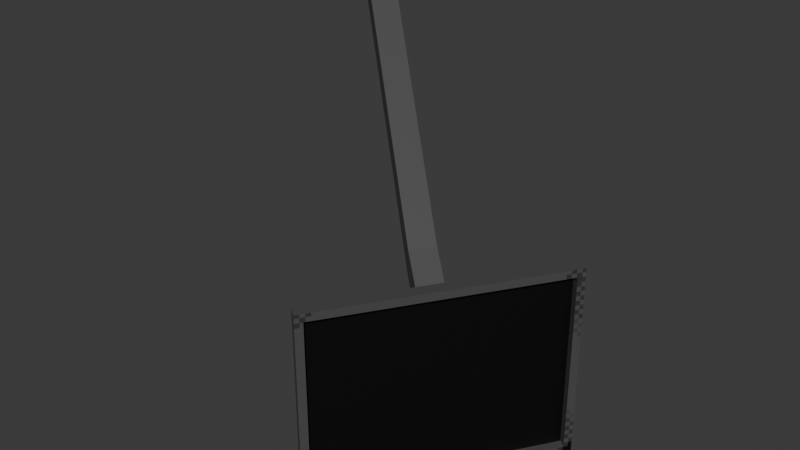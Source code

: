 # Source: monitor.blend  (saved by Blender 5.0.119; exported with 4.5.12 LTS)
import bpy
from mathutils import Matrix  # noqa: F401  (used for matrix-valued properties, if any)

bpy.ops.wm.read_factory_settings(use_empty=True)
scene = bpy.context.scene
scene.name = 'Scene'

# ---- collections
col_collection = bpy.data.collections.new('Collection'); scene.collection.children.link(col_collection)

# ---- images (referenced by path relative to the original .blend; pixels are not part of the script)
import os
ASSET_DIR = os.environ.get("B2B_ASSET_DIR", "")  # directory of the original .blend (textures are referenced by path, not embedded)
HERE = os.path.dirname(os.path.abspath(__file__))  # packed textures are extracted next to this script under _unpacked/

def load_image(name, relpath, width, height, colorspace="sRGB"):
    """Load a texture the original file referenced (path relative to the .blend, or extracted next to this script)."""
    p = next((c for c in (os.path.join(HERE, relpath), os.path.join(ASSET_DIR, relpath)) if relpath and os.path.exists(c)), "")
    if p:
        img = bpy.data.images.load(p, check_existing=True)
        img.name = name
    else:  # same state as the original file: an image datablock whose file is absent (Cycles renders it pink)
        img = bpy.data.images.new(name, width, height)
        img.source = "FILE"
        img.filepath = "//" + (relpath or name)
    img.colorspace_settings.name = colorspace
    return img
img_monitor1 = load_image('Monitor1', '_unpacked/Monitor1.d2f7c585.png', 128, 128, 'sRGB')

# ---- materials (node trees are filled in below, after node groups)
mat_material = bpy.data.materials.new('Material')
mat_material.alpha_threshold = 0.0
mat_material.use_backface_culling_lightprobe_volume = False
mat_material.roughness = 0.5
mat_material.line_color = (0.0, 0.0, 0.0, 1.0)

# ---- material node trees
mat_material.use_nodes = True; mat_material.node_tree.nodes.clear()
_N = mat_material.node_tree.nodes; _L = mat_material.node_tree.links
n0 = _N.new('ShaderNodeOutputMaterial'); n0.name = 'Material Output'; n0.location = (200, 100)
n1 = _N.new('ShaderNodeBsdfPrincipled'); n1.name = 'Principled BSDF'; n1.location = (-200, 100)
n2 = _N.new('ShaderNodeTexImage'); n2.name = 'Image Texture'; n2.location = (-490, 60)
n2.image = img_monitor1
n2.interpolation = 'Closest'
_L.new(n1.outputs[0], n0.inputs[0])
_L.new(n2.outputs[0], n1.inputs[0])
n0.is_active_output = True

# ---- world
world_world = bpy.data.worlds.new('World'); scene.world = world_world
world_world.use_nodes = True; world_world.node_tree.nodes.clear()
_N = world_world.node_tree.nodes; _L = world_world.node_tree.links
n0 = _N.new('ShaderNodeOutputWorld'); n0.name = 'World Output'; n0.location = (200, 100)
n1 = _N.new('ShaderNodeBackground'); n1.name = 'Background'; n1.location = (-200, 100)
n1.inputs[0].default_value = (0.05088, 0.05088, 0.05088, 1.0)
_L.new(n1.outputs[0], n0.inputs[0])
n0.is_active_output = True
world_world.color = (0.05088, 0.05088, 0.05088)
world_world.sun_shadow_jitter_overblur = 0.0

# ---- meshes
me_cube = bpy.data.meshes.new('Cube')
me_cube.from_pydata([(0.9048, 1.245, 0.7646), (0.9048, 1.245, -1.555), (-0.7694, -1.35, 0.7646), (-0.7694, -1.35, -1.555), (0.02662, 0.199, 0.1752), (0.02662, 0.199, -0.1752), (-0.162, -0.09332, 0.1752), (-0.162, -0.09332, -0.1752), (0.9596, 1.33, 0.8666), (0.9596, 1.33, -1.657), (-0.8243, -1.435, 0.8666), (-0.8243, -1.435, -1.657), (0.8184, 1.312, 0.7646), (0.8184, 1.312, -1.555), (-0.8558, -1.283, 0.7646), (-0.8558, -1.283, -1.555), (0.8243, 1.435, -1.657), (-0.9596, -1.33, -1.657), (-0.9596, -1.33, 0.8666), (0.8243, 1.435, 0.8666), (-0.6625, 0.7369, 0.477), (-0.8511, 0.4446, 0.477), (-0.8511, 0.4446, 0.8274), (-0.6625, 0.7369, 0.8274), (-3.138, 2.829, 3.201), (-3.326, 2.536, 3.201), (-3.326, 2.536, 3.552), (-3.138, 2.829, 3.552)], [], [(8, 19, 18, 10), (11, 10, 18, 17), (5, 7, 21, 20), (16, 9, 11, 17), (0, 2, 14, 12), (16, 19, 8, 9), (0, 1, 9, 8), (3, 2, 10, 11), (2, 0, 8, 10), (1, 3, 11, 9), (13, 12, 14, 15), (1, 0, 12, 13), (3, 1, 13, 15), (2, 3, 15, 14), (7, 5, 16, 17), (6, 7, 17, 18), (5, 4, 19, 16), (4, 6, 18, 19), (22, 23, 27, 26), (6, 4, 23, 22), (7, 6, 22, 21), (4, 5, 20, 23), (25, 26, 27, 24), (21, 22, 26, 25), (23, 20, 24, 27), (20, 21, 25, 24)])
_uv = me_cube.uv_layers.new(name='UVMap')
_uv.uv.foreach_set('vector', [0.001511, 0.0002162, 0.02325, 0.0003147, 0.02196, 0.4041, 0.0002163, 0.4041, 0.001512, 0.7349, 0.0002163, 0.4041, 0.02196, 0.4041, 0.02325, 0.7348, 0.3311, 0.4273, 0.2302, 0.5384, 0.1545, 0.4833, 0.2245, 0.275, 0.6913, 0.4041, 0.6695, 0.4041, 0.6695, 0.0002163, 0.6913, 0.0002163, 0.338, 0.4056, 0.338, 0.0002163, 0.3498, 0.01131, 0.3501, 0.394, 0.7134, 0.0002162, 0.7134, 0.3309, 0.6917, 0.3309, 0.6917, 0.0002162, 0.3513, 0.798, 0.6553, 0.798, 0.6687, 0.8104, 0.338, 0.8104, 0.6553, 0.4189, 0.3513, 0.4189, 0.338, 0.4065, 0.6687, 0.4065, 0.3513, 0.4189, 0.3513, 0.798, 0.338, 0.8104, 0.338, 0.4065, 0.6553, 0.798, 0.6553, 0.4189, 0.6687, 0.4065, 0.6687, 0.8104, 0.02369, 0.5546, 0.3277, 0.5546, 0.3277, 0.9336, 0.02369, 0.9336, 0.6691, 0.4061, 0.338, 0.4056, 0.3501, 0.394, 0.6569, 0.395, 0.6687, 0.0006052, 0.6691, 0.4061, 0.6569, 0.395, 0.6569, 0.01211, 0.338, 0.0002163, 0.6687, 0.0006052, 0.6569, 0.01211, 0.3498, 0.01131, 0.8056, 0.6298, 0.8056, 0.5871, 0.9998, 0.4065, 0.9998, 0.8104, 0.7597, 0.6298, 0.8056, 0.6298, 0.9998, 0.8104, 0.6691, 0.8104, 0.8056, 0.5871, 0.7597, 0.5871, 0.6691, 0.4065, 0.9998, 0.4065, 0.7597, 0.5871, 0.7597, 0.6298, 0.6691, 0.8104, 0.6691, 0.4065, 0.07123, 0.3724, 0.02369, 0.0002163, 0.1243, 0.2485, 0.1171, 0.262, 0.08305, 0.5542, 0.02369, 0.4707, 0.02369, 0.0002163, 0.07123, 0.3724, 0.2302, 0.5384, 0.08305, 0.5542, 0.07123, 0.3724, 0.1545, 0.4833, 0.3375, 0.3443, 0.3311, 0.4273, 0.2245, 0.275, 0.02369, 0.0002163, 0.1292, 0.2664, 0.1171, 0.262, 0.1243, 0.2485, 0.1351, 0.2446, 0.1545, 0.4833, 0.07123, 0.3724, 0.1171, 0.262, 0.1292, 0.2664, 0.02369, 0.0002163, 0.2245, 0.275, 0.1351, 0.2446, 0.1243, 0.2485, 0.2245, 0.275, 0.1545, 0.4833, 0.1292, 0.2664, 0.1351, 0.2446])
me_cube.materials.append(mat_material)
me_cube.use_mirror_vertex_groups = False
me_cube.update()

# ---- objects
ob_monitor1 = bpy.data.objects.new('Monitor1', me_cube)

# ---- transforms, parenting, visibility, modifiers, constraints
ob_monitor1.location = (0.004579, -1.932, 1.236)
ob_monitor1.lock_rotations_4d = False
ob_monitor1.empty_display_type = 'ARROWS'
ob_monitor1.lineart.crease_threshold = 0.0

# ---- collection membership
col_collection.objects.link(ob_monitor1)

# ---- scene / render settings (as saved in the file)
scene.frame_start = 1; scene.frame_end = 250; scene.frame_set(1)
scene.render.engine = 'BLENDER_EEVEE_NEXT'
scene.render.bake_bias = 0.0
scene.render.bake_samples = 0
scene.cycles.sampling_pattern = 'TABULATED_SOBOL'
scene.eevee.use_volume_custom_range = False
bpy.context.view_layer.update()

# ---- added for rendering (the .blend has no active camera and no usable light): camera, sun
cam_auto = bpy.data.cameras.new('AutoCamera')
cam_auto.lens = 50.0
cam_auto.sensor_width = 36.0
cam_auto.clip_end = 1000.0
ob_auto_camera = bpy.data.objects.new('AutoCamera', cam_auto)
scene.collection.objects.link(ob_auto_camera)
ob_auto_camera.location = (6.2049, -10.0951, 8.08983)
ob_auto_camera.rotation_euler = (1.09748, -7.21219e-08, 0.694738)
scene.camera = ob_auto_camera
light_auto_sun = bpy.data.lights.new('AutoSun', 'SUN')
light_auto_sun.energy = 3.0
light_auto_sun.angle = 0.0523599
ob_auto_sun = bpy.data.objects.new('AutoSun', light_auto_sun)
scene.collection.objects.link(ob_auto_sun)
ob_auto_sun.rotation_euler = (0.872665, 0.174533, 0.523599)
bpy.context.view_layer.update()
